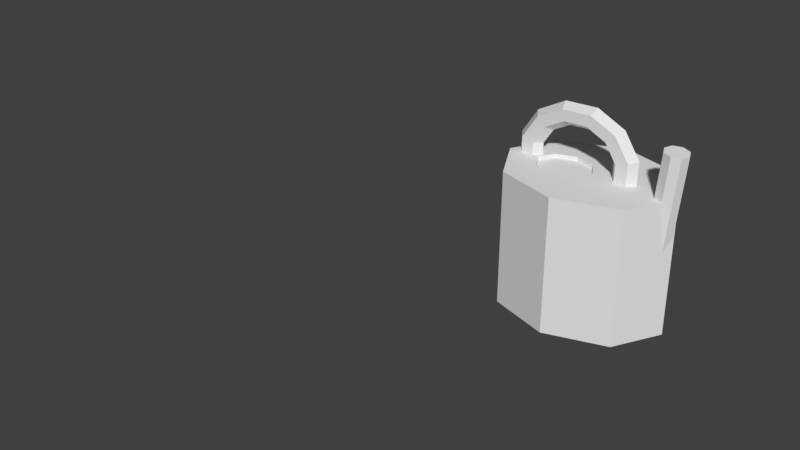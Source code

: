 # Source: kanne.blend  (saved by Blender 2.78.0; exported with 4.5.12 LTS)
import bpy
from mathutils import Matrix  # noqa: F401  (used for matrix-valued properties, if any)

bpy.ops.wm.read_factory_settings(use_empty=True)
scene = bpy.context.scene
scene.name = 'Scene'

# ---- collections
col_collection_1 = bpy.data.collections.new('Collection 1'); scene.collection.children.link(col_collection_1)
col_collection_2 = bpy.data.collections.new('Collection 2'); scene.collection.children.link(col_collection_2)
col_collection_2.hide_render = True
col_collection_2.hide_viewport = True

# ---- world
world_world = bpy.data.worlds.new('World'); scene.world = world_world
world_world.color = (0.05088, 0.05088, 0.05088)
world_world.use_sun_shadow = False
world_world.sun_shadow_jitter_overblur = 0.0
world_world.cycles.sampling_method = 'MANUAL'

# ---- meshes
me_cylinder_004 = bpy.data.meshes.new('Cylinder.004')
me_cylinder_004.from_pydata([(0.0, 1.0, -1.0), (-0.309, 0.3312, 1.0), (0.7071, 0.7071, -1.0), (-0.0744, 0.234, 1.0), (1.0, -4.371e-08, -1.0), (0.02279, -0.0006102, 1.0), (0.7071, -0.7071, -1.0), (-0.0744, -0.2352, 1.0), (-8.742e-08, -1.0, -1.0), (-0.309, -0.3324, 1.0), (-0.7071, -0.7071, -1.0), (-0.5437, -0.2352, 1.0), (-1.0, 1.192e-08, -1.0), (-0.6408, -0.0006102, 1.0), (-0.7071, 0.7071, -1.0), (-0.5437, 0.234, 1.0), (0.7071, 0.7071, 1.0), (0.0, 1.0, 1.0), (1.0, -4.371e-08, 1.0), (0.7071, -0.7071, 1.0), (-8.742e-08, -1.0, 1.0), (-0.7071, -0.7071, 1.0), (-1.0, 1.192e-08, 1.0), (-0.7071, 0.7071, 1.0), (-0.0744, 0.234, 0.9435), (-0.309, 0.3312, 0.9435), (0.02279, -0.0006102, 0.9435), (-0.0744, -0.2352, 0.9435), (-0.309, -0.3324, 0.9435), (-0.5437, -0.2352, 0.9435), (-0.6408, -0.0006102, 0.9435), (-0.5437, 0.234, 0.9435), (0.8218, 0.1613, 0.07829), (0.9371, 0.112, 1.653), (0.9194, 0.1154, 0.06514), (1.035, 0.06613, 1.64), (0.9629, -0.005621, 0.05612), (1.078, -0.05493, 1.631), (0.9268, -0.131, 0.05653), (1.042, -0.1803, 1.632), (0.8324, -0.1872, 0.06611), (0.9476, -0.2365, 1.641), (0.7349, -0.1413, 0.07926), (0.8501, -0.1906, 1.654), (0.6914, -0.02024, 0.08828), (0.8066, -0.06955, 1.663), (0.7274, 0.1051, 0.08787), (0.8426, 0.05579, 1.663), (0.8501, -0.1906, 1.654), (0.8066, -0.06955, 1.663), (0.8426, 0.05579, 1.663), (-0.381, 0.06904, 1.873), (-0.3576, 0.1844, 1.796), (-0.3217, 0.1861, 1.636), (-0.3092, 0.07246, 1.553), (-0.3327, -0.04291, 1.63), (-0.3686, -0.04462, 1.79), (0.00958, 0.03738, 1.901), (-0.006018, 0.1559, 1.821), (-0.04824, 0.164, 1.656), (-0.07487, 0.05346, 1.57), (-0.05927, -0.06507, 1.649), (-0.01705, -0.07311, 1.815), (0.3436, 0.01649, 1.707), (0.2946, 0.1371, 1.647), (0.1856, 0.1493, 1.52), (0.1256, 0.04092, 1.453), (0.1746, -0.0797, 1.513), (0.2836, -0.09191, 1.64), (0.5316, 0.01197, 1.343), (0.4638, 0.133, 1.319), (0.3172, 0.1462, 1.266), (0.2383, 0.03821, 1.235), (0.3061, -0.08287, 1.259), (0.4527, -0.09599, 1.313), (0.5231, 0.02502, 0.9075), (0.4561, 0.1448, 0.9273), (0.3112, 0.1553, 0.9606), (0.2332, 0.04604, 0.9739), (0.3002, -0.07373, 0.9541), (0.4451, -0.08424, 0.9208), (0.3205, 0.05216, 0.5163), (0.2738, 0.1692, 0.5753), (0.1694, 0.1743, 0.6867), (0.1117, 0.06232, 0.7392), (0.1583, -0.05473, 0.6802), (0.2627, -0.05982, 0.5688), (-0.02206, 0.0861, 0.2744), (-0.03449, 0.1998, 0.3576), (-0.07039, 0.1981, 0.5174), (-0.09385, 0.08269, 0.5941), (-0.08141, -0.03097, 0.5109), (-0.04552, -0.02927, 0.3511), (-0.4127, 0.1178, 0.2467), (-0.386, 0.2283, 0.3327), (-0.3438, 0.2202, 0.498), (-0.3282, 0.1017, 0.5775), (-0.3548, -0.008812, 0.4915), (-0.3971, -0.0007745, 0.3262), (-0.7467, 0.1387, 0.4406), (-0.6867, 0.2471, 0.5071), (-0.5776, 0.2348, 0.6337), (-0.5286, 0.1142, 0.6938), (-0.5887, 0.005812, 0.6272), (-0.6977, 0.01803, 0.5006), (-0.9347, 0.1432, 0.804), (-0.8558, 0.2511, 0.8343), (-0.7092, 0.238, 0.8882), (-0.6414, 0.1169, 0.9119), (-0.7202, 0.00898, 0.8817), (-0.8669, 0.0221, 0.8277), (-0.9262, 0.1301, 1.24), (-0.8482, 0.2394, 1.226), (-0.7033, 0.2289, 1.193), (-0.6363, 0.1091, 1.173), (-0.7143, -0.0001572, 1.187), (-0.8592, 0.01035, 1.22), (-0.7235, 0.103, 1.631), (-0.6658, 0.215, 1.578), (-0.5614, 0.2099, 1.467), (-0.5147, 0.09282, 1.408), (-0.5724, -0.01915, 1.46), (-0.6768, -0.01407, 1.572)], [], [(0, 17, 16, 2), (2, 16, 18, 4), (4, 18, 19, 6), (6, 19, 20, 8), (8, 20, 21, 10), (10, 21, 22, 12), (1, 15, 31, 25), (12, 22, 23, 14), (14, 23, 17, 0), (0, 2, 4, 6, 8, 10, 12, 14), (1, 3, 16, 17), (3, 5, 18, 16), (5, 7, 19, 18), (7, 9, 20, 19), (9, 11, 21, 20), (11, 13, 22, 21), (13, 15, 23, 22), (15, 1, 17, 23), (24, 25, 31, 30, 29, 28, 27, 26), (13, 11, 29, 30), (9, 7, 27, 28), (5, 3, 24, 26), (15, 13, 30, 31), (11, 9, 28, 29), (7, 5, 26, 27), (3, 1, 25, 24), (32, 33, 35, 34), (34, 35, 37, 36), (36, 37, 39, 38), (38, 39, 41, 40), (40, 41, 43, 42), (42, 43, 45, 44), (35, 33, 47, 45, 43, 41, 39, 37), (44, 45, 47, 46), (46, 47, 33, 32), (32, 34, 36, 38, 40, 42, 44, 46), (47, 45, 49, 50), (43, 45, 49, 48), (51, 57, 58, 52), (52, 58, 59, 53), (53, 59, 60, 54), (54, 60, 61, 55), (55, 61, 62, 56), (51, 56, 62, 57), (57, 63, 64, 58), (58, 64, 65, 59), (59, 65, 66, 60), (60, 66, 67, 61), (61, 67, 68, 62), (62, 68, 63, 57), (63, 69, 70, 64), (64, 70, 71, 65), (65, 71, 72, 66), (66, 72, 73, 67), (67, 73, 74, 68), (68, 74, 69, 63), (69, 75, 76, 70), (70, 76, 77, 71), (71, 77, 78, 72), (72, 78, 79, 73), (73, 79, 80, 74), (74, 80, 75, 69), (75, 81, 82, 76), (76, 82, 83, 77), (77, 83, 84, 78), (78, 84, 85, 79), (79, 85, 86, 80), (80, 86, 81, 75), (81, 87, 88, 82), (82, 88, 89, 83), (83, 89, 90, 84), (84, 90, 91, 85), (85, 91, 92, 86), (86, 92, 87, 81), (87, 93, 94, 88), (88, 94, 95, 89), (89, 95, 96, 90), (90, 96, 97, 91), (91, 97, 98, 92), (92, 98, 93, 87), (93, 99, 100, 94), (94, 100, 101, 95), (95, 101, 102, 96), (96, 102, 103, 97), (97, 103, 104, 98), (98, 104, 99, 93), (99, 105, 106, 100), (100, 106, 107, 101), (101, 107, 108, 102), (102, 108, 109, 103), (103, 109, 110, 104), (104, 110, 105, 99), (105, 111, 112, 106), (106, 112, 113, 107), (107, 113, 114, 108), (108, 114, 115, 109), (109, 115, 116, 110), (110, 116, 111, 105), (111, 117, 118, 112), (112, 118, 119, 113), (113, 119, 120, 114), (114, 120, 121, 115), (115, 121, 122, 116), (116, 122, 117, 111), (117, 51, 52, 118), (118, 52, 53, 119), (119, 53, 54, 120), (120, 54, 55, 121), (121, 55, 56, 122), (122, 56, 51, 117)])
_uv = me_cylinder_004.uv_layers.new(name='UVMap')
_uv.uv.foreach_set('vector', [0.5429, 0.0, 0.5429, 0.3863, 0.4074, 0.3872, 0.4074, 0.0008247, 0.4074, 0.0008247, 0.4074, 0.3872, 0.3359, 0.39, 0.3359, 0.003705, 0.2575, 0.3873, 0.2575, 0.7737, 0.1245, 0.7748, 0.1245, 0.3885, 0.1245, 0.3885, 0.1245, 0.7748, 3.267e-08, 0.7731, 0.0, 0.3868, 0.3359, 0.0002447, 0.3359, 0.3867, 0.2277, 0.3864, 0.2277, 0.0, 0.2277, 0.0, 0.2277, 0.3864, 0.08854, 0.3865, 0.08854, 3.844e-05, 0.3249, 0.5017, 0.3244, 0.5454, 0.3141, 0.5454, 0.3146, 0.5017, 0.08854, 3.844e-05, 0.08854, 0.3865, 3.267e-08, 0.3868, 0.0, 0.0003376, 0.6631, 0.001715, 0.6631, 0.3881, 0.5429, 0.3863, 0.5429, 0.0, 0.7618, 0.0, 0.9013, 7.662e-05, 1.0, 0.1047, 1.0, 0.2526, 0.9013, 0.3571, 0.7618, 0.357, 0.6631, 0.2524, 0.6631, 0.1045, 0.4293, 0.6048, 0.4757, 0.6048, 0.5746, 0.7471, 0.4347, 0.7471, 0.4757, 0.6048, 0.5085, 0.5701, 0.6734, 0.6425, 0.5746, 0.7471, 0.5085, 0.5701, 0.5085, 0.5211, 0.6734, 0.4946, 0.6734, 0.6425, 0.5085, 0.5211, 0.4757, 0.4864, 0.5746, 0.39, 0.6734, 0.4946, 0.4757, 0.4864, 0.4293, 0.4864, 0.4347, 0.3901, 0.5746, 0.39, 0.4293, 0.4864, 0.3965, 0.5211, 0.3359, 0.4946, 0.4347, 0.3901, 0.3965, 0.5211, 0.3965, 0.5701, 0.3359, 0.6425, 0.3359, 0.4946, 0.3965, 0.5701, 0.4293, 0.6048, 0.4347, 0.7471, 0.3359, 0.6425, 0.4151, 0.8655, 0.3687, 0.8655, 0.3359, 0.8308, 0.3359, 0.7818, 0.3687, 0.7471, 0.4151, 0.7471, 0.4479, 0.7818, 0.4479, 0.8308, 0.3146, 0.5016, 0.3138, 0.4765, 0.3241, 0.4766, 0.3249, 0.5017, 0.3138, 0.4289, 0.3146, 0.3868, 0.3249, 0.3868, 0.3241, 0.429, 0.3255, 0.4736, 0.3255, 0.4248, 0.3358, 0.4248, 0.3358, 0.4736, 0.3244, 0.5454, 0.3249, 0.5921, 0.3146, 0.5921, 0.3141, 0.5454, 0.3138, 0.4765, 0.3138, 0.4289, 0.3241, 0.429, 0.3241, 0.4766, 0.3256, 0.5047, 0.3255, 0.4736, 0.3358, 0.4736, 0.3359, 0.5047, 0.3255, 0.4248, 0.3256, 0.3868, 0.3359, 0.3868, 0.3358, 0.4248, 0.9134, 0.9855, 0.9134, 0.6802, 0.9324, 0.6811, 0.9324, 0.9864, 0.2575, 0.9983, 0.2575, 0.6934, 0.2692, 0.6949, 0.2692, 0.9998, 0.2692, 0.9998, 0.2692, 0.6949, 0.2909, 0.6951, 0.2909, 1.0, 0.2909, 1.0, 0.2909, 0.6951, 0.3099, 0.6939, 0.3099, 0.9988, 0.2575, 0.6934, 0.2575, 0.3885, 0.2735, 0.387, 0.2735, 0.692, 0.2735, 0.692, 0.2735, 0.387, 0.2968, 0.3868, 0.2968, 0.6917, 0.06096, 0.7782, 0.08043, 0.7748, 0.0942, 0.7903, 0.0942, 0.8155, 0.08043, 0.8357, 0.06096, 0.839, 0.0472, 0.8235, 0.0472, 0.7983, 0.2968, 0.6917, 0.2968, 0.3868, 0.3138, 0.3879, 0.3138, 0.6929, 0.8977, 0.9846, 0.8977, 0.6793, 0.9134, 0.6802, 0.9134, 0.9855, 0.01382, 0.7748, 0.03337, 0.7782, 0.0472, 0.7983, 0.0472, 0.8235, 0.03337, 0.839, 0.01382, 0.8357, 0.0, 0.8155, 0.0, 0.7903, 0.0, 0.0, 0.0, 0.0, 0.0, 0.0, 0.0, 0.0, 0.0, 0.0, 0.0, 0.0, 0.0, 0.0, 0.0, 0.0, 0.5179, 0.813, 0.5179, 0.8886, 0.4966, 0.884, 0.4966, 0.8159, 0.7724, 0.3964, 0.8366, 0.39, 0.8294, 0.4222, 0.7795, 0.4271, 0.5812, 0.848, 0.5812, 0.7953, 0.6019, 0.7977, 0.6019, 0.8429, 0.6019, 0.8429, 0.6019, 0.7977, 0.6231, 0.7938, 0.6231, 0.8465, 0.7829, 0.716, 0.7536, 0.7114, 0.7494, 0.6793, 0.7871, 0.6852, 0.5179, 0.813, 0.5385, 0.8174, 0.5385, 0.8854, 0.5179, 0.8886, 0.5179, 0.8886, 0.5169, 0.9538, 0.4957, 0.9426, 0.4966, 0.884, 0.8366, 0.39, 0.8921, 0.4225, 0.8727, 0.4474, 0.8294, 0.4222, 0.5812, 0.7953, 0.5807, 0.7485, 0.6015, 0.7576, 0.6019, 0.7977, 0.6019, 0.7977, 0.6015, 0.7576, 0.6226, 0.7471, 0.6231, 0.7938, 0.7536, 0.7114, 0.7281, 0.7369, 0.7167, 0.7122, 0.7494, 0.6793, 0.5385, 0.8854, 0.5376, 0.944, 0.5169, 0.9538, 0.5179, 0.8886, 0.9039, 0.4101, 0.9396, 0.4795, 0.9242, 0.485, 0.8921, 0.4225, 0.8921, 0.4225, 0.9242, 0.485, 0.8976, 0.496, 0.8727, 0.4474, 0.8727, 0.4474, 0.8976, 0.496, 0.8863, 0.5016, 0.8649, 0.46, 0.4957, 0.7626, 0.4792, 0.8024, 0.4549, 0.7935, 0.4741, 0.7471, 0.7281, 0.7369, 0.7135, 0.7857, 0.6978, 0.7749, 0.7167, 0.7122, 0.7167, 0.7122, 0.6978, 0.7749, 0.6734, 0.7694, 0.6944, 0.6997, 0.9396, 0.4795, 0.9396, 0.5638, 0.9242, 0.5608, 0.9242, 0.485, 0.9242, 0.485, 0.9242, 0.5608, 0.8976, 0.555, 0.8976, 0.496, 0.8976, 0.496, 0.8976, 0.555, 0.8863, 0.5522, 0.8863, 0.5016, 0.4792, 0.8024, 0.4732, 0.8525, 0.4479, 0.852, 0.4549, 0.7935, 0.7135, 0.7857, 0.7135, 0.8447, 0.6978, 0.8507, 0.6978, 0.7749, 0.6978, 0.7749, 0.6978, 0.8507, 0.6734, 0.8536, 0.6734, 0.7694, 0.9396, 0.5638, 0.9039, 0.6402, 0.8921, 0.6296, 0.9242, 0.5608, 0.9242, 0.5608, 0.8921, 0.6296, 0.8727, 0.6085, 0.8976, 0.555, 0.8976, 0.555, 0.8727, 0.6085, 0.8649, 0.5981, 0.8863, 0.5522, 0.4732, 0.8525, 0.4792, 0.8995, 0.4549, 0.9069, 0.4479, 0.852, 0.7135, 0.8447, 0.7281, 0.8981, 0.7167, 0.9193, 0.6978, 0.8507, 0.6978, 0.8507, 0.7167, 0.9193, 0.6944, 0.9298, 0.6734, 0.8536, 0.5605, 0.7471, 0.5595, 0.8106, 0.5388, 0.8156, 0.5397, 0.7584, 0.8921, 0.6296, 0.8366, 0.673, 0.8294, 0.6423, 0.8727, 0.6085, 0.6245, 0.8917, 0.6235, 0.8456, 0.6448, 0.8425, 0.6457, 0.8821, 0.4792, 0.8995, 0.4957, 0.9309, 0.4741, 0.9435, 0.4549, 0.9069, 0.7281, 0.8981, 0.7536, 0.9315, 0.7494, 0.9623, 0.7167, 0.9193, 0.7167, 0.9193, 0.7494, 0.9623, 0.7307, 0.9776, 0.6944, 0.9298, 0.5595, 0.8106, 0.5592, 0.8859, 0.5385, 0.8833, 0.5388, 0.8156, 0.8366, 0.673, 0.7724, 0.6793, 0.7795, 0.6472, 0.8294, 0.6423, 0.6235, 0.8456, 0.6231, 0.7927, 0.6444, 0.7971, 0.6448, 0.8425, 0.6448, 0.8425, 0.6444, 0.7971, 0.665, 0.7938, 0.6653, 0.8467, 0.7536, 0.9315, 0.7829, 0.936, 0.7871, 0.9681, 0.7494, 0.9623, 0.5807, 0.8144, 0.5804, 0.8821, 0.5592, 0.8859, 0.5595, 0.8106, 0.5592, 0.8859, 0.5595, 0.9527, 0.5388, 0.9435, 0.5385, 0.8833, 0.7724, 0.6793, 0.7168, 0.6469, 0.7363, 0.622, 0.7795, 0.6472, 0.6231, 0.7927, 0.6235, 0.7471, 0.6448, 0.7581, 0.6444, 0.7971, 0.6444, 0.7971, 0.6448, 0.7581, 0.6653, 0.7482, 0.665, 0.7938, 0.7829, 0.936, 0.8083, 0.9105, 0.8198, 0.9353, 0.7871, 0.9681, 0.5804, 0.8821, 0.5807, 0.9422, 0.5595, 0.9527, 0.5592, 0.8859, 0.7091, 0.6594, 0.6734, 0.59, 0.6847, 0.5844, 0.7168, 0.6469, 0.7168, 0.6469, 0.6847, 0.5844, 0.7113, 0.5733, 0.7363, 0.622, 0.7363, 0.622, 0.7113, 0.5733, 0.7266, 0.5679, 0.748, 0.6096, 0.786, 0.898, 0.7986, 0.8562, 0.823, 0.8617, 0.8083, 0.9105, 0.8083, 0.9105, 0.823, 0.8617, 0.8387, 0.8726, 0.8198, 0.9353, 0.8977, 0.6948, 0.873, 0.7545, 0.8487, 0.7457, 0.8761, 0.6793, 0.6734, 0.59, 0.6734, 0.5057, 0.6847, 0.5086, 0.6847, 0.5844, 0.6847, 0.5844, 0.6847, 0.5086, 0.7113, 0.5144, 0.7113, 0.5733, 0.7113, 0.5733, 0.7113, 0.5144, 0.7266, 0.5174, 0.7266, 0.5679, 0.7986, 0.8562, 0.7986, 0.8056, 0.823, 0.8027, 0.823, 0.8617, 0.823, 0.8617, 0.823, 0.8027, 0.8387, 0.7967, 0.8387, 0.8726, 0.873, 0.7545, 0.864, 0.8297, 0.8387, 0.8292, 0.8487, 0.7457, 0.6734, 0.5057, 0.7091, 0.4293, 0.7168, 0.4398, 0.6847, 0.5086, 0.6847, 0.5086, 0.7168, 0.4398, 0.7363, 0.4608, 0.7113, 0.5144, 0.7113, 0.5144, 0.7363, 0.4608, 0.748, 0.4715, 0.7266, 0.5174, 0.7986, 0.8056, 0.786, 0.7599, 0.8083, 0.7494, 0.823, 0.8027, 0.823, 0.8027, 0.8083, 0.7494, 0.8198, 0.7282, 0.8387, 0.7967, 0.864, 0.8297, 0.873, 0.9003, 0.8487, 0.9076, 0.8387, 0.8292, 0.5169, 0.7471, 0.5179, 0.813, 0.4966, 0.8159, 0.4957, 0.7566, 0.7168, 0.4398, 0.7724, 0.3964, 0.7795, 0.4271, 0.7363, 0.4608, 0.5807, 0.8925, 0.5812, 0.848, 0.6019, 0.8429, 0.6015, 0.881, 0.786, 0.7599, 0.7642, 0.7313, 0.7829, 0.716, 0.8083, 0.7494, 0.8083, 0.7494, 0.7829, 0.716, 0.7871, 0.6852, 0.8198, 0.7282, 0.873, 0.9003, 0.8977, 0.9473, 0.8761, 0.9599, 0.8487, 0.9076])
me_cylinder_004.use_remesh_preserve_volume = False
me_cylinder_004.use_remesh_preserve_attributes = False
me_cylinder_004.use_mirror_vertex_groups = False
me_cylinder_004.update()
me_cylinder = bpy.data.meshes.new('Cylinder')
me_cylinder.from_pydata([(-3.012e-09, 0.6968, -1.0), (1.243e-09, 1.125, 1.0), (0.3484, 0.6034, -1.0), (0.5625, 0.9744, 1.0), (0.6034, 0.3484, -1.0), (0.9744, 0.5625, 1.0), (0.6968, -7.263e-08, -1.0), (1.125, -3.178e-08, 1.0), (0.6034, -0.3484, -1.0), (0.9744, -0.5625, 1.0), (0.3484, -0.6034, -1.0), (0.5625, -0.9744, 1.0), (1.022e-07, -0.6968, -1.0), (1.711e-07, -1.125, 1.0), (-0.3484, -0.6034, -1.0), (-0.5625, -0.9744, 1.0), (-0.6034, -0.3484, -1.0), (-0.9744, -0.5625, 1.0), (-0.6968, -3.661e-07, -1.0), (-1.125, -5.057e-07, 1.0), (-0.6034, 0.3484, -1.0), (-0.9744, 0.5625, 1.0), (-0.3484, 0.6034, -1.0), (-0.5625, 0.9744, 1.0)], [], [(0, 1, 3, 2), (2, 3, 5, 4), (4, 5, 7, 6), (6, 7, 9, 8), (8, 9, 11, 10), (10, 11, 13, 12), (12, 13, 15, 14), (14, 15, 17, 16), (16, 17, 19, 18), (18, 19, 21, 20), (3, 1, 23, 21, 19, 17, 15, 13, 11, 9, 7, 5), (20, 21, 23, 22), (22, 23, 1, 0), (0, 2, 4, 6, 8, 10, 12, 14, 16, 18, 20, 22)])
_uv = me_cylinder.uv_layers.new(name='UVMap')
_uv.uv.foreach_set('vector', [0.5207, 0.3851, 0.5, 0.7557, 0.4058, 0.744, 0.4624, 0.3779, 0.7595, 0.3779, 0.7029, 0.01171, 0.7971, 4.327e-08, 0.8178, 0.3706, 0.8178, 0.3706, 0.7971, 4.327e-08, 0.9058, 0.0, 0.8851, 0.3706, 0.8851, 0.3706, 0.9058, 0.0, 1.0, 0.01171, 0.9434, 0.3779, 0.4624, 0.3779, 0.4058, 0.01171, 0.5, 2.164e-08, 0.5207, 0.3706, 0.5207, 0.3706, 0.5, 2.164e-08, 0.6087, 0.0, 0.588, 0.3706, 0.588, 0.3706, 0.6087, 0.0, 0.7029, 0.01171, 0.6464, 0.3779, 0.05655, 0.7723, 0.0, 0.4062, 0.09417, 0.3945, 0.1149, 0.7651, 0.1149, 0.7651, 0.09417, 0.3945, 0.2029, 0.3945, 0.1822, 0.7651, 0.1822, 0.7651, 0.2029, 0.3945, 0.2971, 0.4062, 0.2405, 0.7723, 2.226e-08, 0.2501, 0.0, 0.1444, 0.05437, 0.05285, 0.1485, 0.0, 0.2573, 4.327e-08, 0.3515, 0.05285, 0.4058, 0.1444, 0.4058, 0.2501, 0.3515, 0.3416, 0.2573, 0.3945, 0.1485, 0.3945, 0.05437, 0.3416, 0.6464, 0.3779, 0.7029, 0.744, 0.6087, 0.7557, 0.588, 0.3851, 0.588, 0.3851, 0.6087, 0.7557, 0.5, 0.7557, 0.5207, 0.3851, 0.5652, 1.0, 0.4978, 1.0, 0.4395, 0.9673, 0.4058, 0.9106, 0.4058, 0.8451, 0.4395, 0.7884, 0.4978, 0.7557, 0.5652, 0.7557, 0.6235, 0.7884, 0.6572, 0.8451, 0.6572, 0.9106, 0.6235, 0.9673])
me_cylinder.use_remesh_preserve_volume = False
me_cylinder.use_remesh_preserve_attributes = False
me_cylinder.use_mirror_vertex_groups = False
me_cylinder.update()

# ---- objects
ob_cylinder_004 = bpy.data.objects.new('Cylinder.004', me_cylinder_004)
ob_cylinder = bpy.data.objects.new('Cylinder', me_cylinder)

# ---- transforms, parenting, visibility, modifiers, constraints
ob_cylinder_004.location = (4.765, 5.051, 9.334e-05)
ob_cylinder_004.scale = (1.616, 1.261, 1.261)
ob_cylinder_004.lineart.crease_threshold = 0.0
ob_cylinder.location = (0.0, 0.0, 0.0)
ob_cylinder.scale = (1.0, 1.0, 1.119)
ob_cylinder.lineart.crease_threshold = 0.0

# ---- collection membership
col_collection_1.objects.link(ob_cylinder_004)
col_collection_2.objects.link(ob_cylinder)

# ---- scene / render settings (as saved in the file)
scene.frame_start = 1; scene.frame_end = 250; scene.frame_set(1)
scene.render.engine = 'CYCLES'
scene.render.resolution_percentage = 50
scene.render.dither_intensity = 0.0
scene.cycles.use_denoising = False
scene.cycles.samples = 128
scene.cycles.sampling_pattern = 'TABULATED_SOBOL'
scene.cycles.light_sampling_threshold = 0.0
scene.cycles.use_adaptive_sampling = False
scene.cycles.use_light_tree = False
scene.cycles.blur_glossy = 0.0
scene.cycles.sample_clamp_indirect = 0.0
scene.view_settings.view_transform = 'Standard'
bpy.context.view_layer.update()

# ---- added for rendering (the .blend has no active camera and no usable light): camera, sun
cam_auto = bpy.data.cameras.new('AutoCamera')
cam_auto.lens = 50.0
cam_auto.sensor_width = 36.0
cam_auto.clip_end = 1000.0
ob_auto_camera = bpy.data.objects.new('AutoCamera', cam_auto)
scene.collection.objects.link(ob_auto_camera)
ob_auto_camera.location = (13.116, -9.91626, 8.90806)
ob_auto_camera.rotation_euler = (1.09748, -7.21219e-08, 0.694738)
scene.camera = ob_auto_camera
light_auto_sun = bpy.data.lights.new('AutoSun', 'SUN')
light_auto_sun.energy = 3.0
light_auto_sun.angle = 0.0523599
ob_auto_sun = bpy.data.objects.new('AutoSun', light_auto_sun)
scene.collection.objects.link(ob_auto_sun)
ob_auto_sun.rotation_euler = (0.872665, 0.174533, 0.523599)
bpy.context.view_layer.update()
